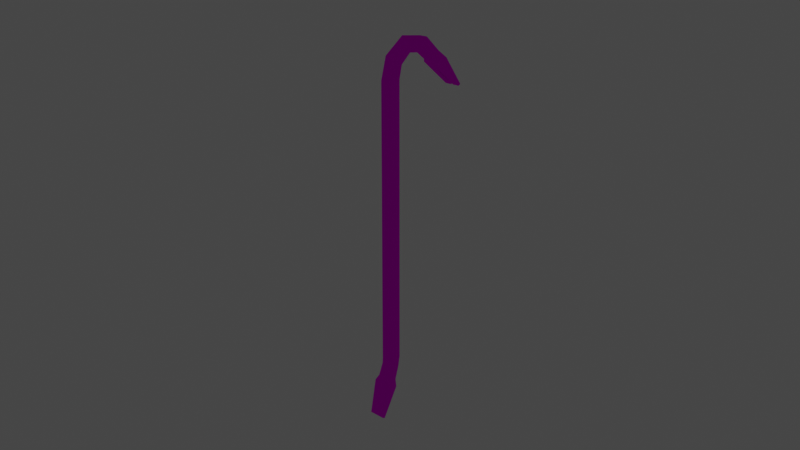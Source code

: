 # Source: Crowbar.blend  (saved by Blender 2.80.75; exported with 4.5.12 LTS)
import bpy
from mathutils import Matrix  # noqa: F401  (used for matrix-valued properties, if any)

bpy.ops.wm.read_factory_settings(use_empty=True)
scene = bpy.context.scene
scene.name = 'Scene'

# ---- collections
col_weapon = bpy.data.collections.new('Weapon'); scene.collection.children.link(col_weapon)
col_cameras___settings = bpy.data.collections.new('Cameras & Settings'); scene.collection.children.link(col_cameras___settings)

# ---- images (referenced by path relative to the original .blend; pixels are not part of the script)
import os
ASSET_DIR = os.environ.get("B2B_ASSET_DIR", "")  # directory of the original .blend (textures are referenced by path, not embedded)
HERE = os.path.dirname(os.path.abspath(__file__))  # packed textures are extracted next to this script under _unpacked/

def load_image(name, relpath, width, height, colorspace="sRGB"):
    """Load a texture the original file referenced (path relative to the .blend, or extracted next to this script)."""
    p = next((c for c in (os.path.join(HERE, relpath), os.path.join(ASSET_DIR, relpath)) if relpath and os.path.exists(c)), "")
    if p:
        img = bpy.data.images.load(p, check_existing=True)
        img.name = name
    else:  # same state as the original file: an image datablock whose file is absent (Cycles renders it pink)
        img = bpy.data.images.new(name, width, height)
        img.source = "FILE"
        img.filepath = "//" + (relpath or name)
    img.colorspace_settings.name = colorspace
    return img
img_shared_textures_png = load_image('shared_textures.png', 'shared_textures.png', 1024, 1024, 'sRGB')

# ---- materials (node trees are filled in below, after node groups)
mat_texture = bpy.data.materials.new('Texture')
mat_texture.use_transparent_shadow = False

# ---- material node trees
mat_texture.use_nodes = True; mat_texture.node_tree.nodes.clear()
_N = mat_texture.node_tree.nodes; _L = mat_texture.node_tree.links
n0 = _N.new('ShaderNodeOutputMaterial'); n0.name = 'Material Output'; n0.location = (300, 300)
n1 = _N.new('ShaderNodeBsdfPrincipled'); n1.name = 'Principled BSDF'; n1.location = (10, 300)
n1.distribution = 'GGX'
n1.subsurface_method = 'BURLEY'
n1.inputs[2].default_value = 0.0
n1.inputs[3].default_value = 1.45
n1.inputs[13].default_value = 0.0
n1.inputs[20].default_value = 0.0
n1.inputs[27].default_value = (0.0, 0.0, 0.0, 1.0)
n1.inputs[28].default_value = 1.0
n2 = _N.new('ShaderNodeTexImage'); n2.name = 'Image Texture'; n2.location = (-280, 280)
n2.image = img_shared_textures_png
_L.new(n1.outputs[0], n0.inputs[0])
_L.new(n2.outputs[0], n1.inputs[0])
n0.is_active_output = True

# ---- world
world_world = bpy.data.worlds.new('World'); scene.world = world_world
world_world.use_nodes = True; world_world.node_tree.nodes.clear()
_N = world_world.node_tree.nodes; _L = world_world.node_tree.links
n0 = _N.new('ShaderNodeOutputWorld'); n0.name = 'World Output'; n0.location = (300, 300)
n1 = _N.new('ShaderNodeBackground'); n1.name = 'Background'; n1.location = (10, 300)
n1.inputs[0].default_value = (0.05088, 0.05088, 0.05088, 1.0)
_L.new(n1.outputs[0], n0.inputs[0])
n0.is_active_output = True
world_world.color = (0.05088, 0.05088, 0.05088)
world_world.use_sun_shadow = False
world_world.sun_shadow_jitter_overblur = 0.0

# ---- cameras
cam_camera_004 = bpy.data.cameras.new('Camera.004')
cam_camera_004.type = 'ORTHO'
cam_camera_004.ortho_scale = 1.5
cam_camera_004.shift_y = 0.2
cam_camera_002 = bpy.data.cameras.new('Camera.002')
cam_camera_003 = bpy.data.cameras.new('Camera.003')
cam_camera_003.type = 'ORTHO'
cam_camera_003.ortho_scale = 1.5
cam_camera_003.shift_y = 0.2
cam_camera_001 = bpy.data.cameras.new('Camera.001')
cam_camera_001.type = 'ORTHO'
cam_camera_001.ortho_scale = 1.5

# ---- lights
light_sun = bpy.data.lights.new('Sun', 'SUN')
light_sun.specular_factor = 0.0
light_sun.transmission_factor = 0.0
light_sun.angle = 1.571
light_sun.energy = 4.0
light_sun.shadow_soft_size = 0.125

# ---- meshes
me_crowbar = bpy.data.meshes.new('Crowbar')
me_crowbar.from_pydata([(0.006875, -0.03955, 0.09356), (0.0138, -0.0276, 0.09357), (0.00684, -0.01571, 0.09356), (0.006804, -0.0395, 0.5407), (0.01392, -0.02763, 0.5407), (0.006814, -0.01574, 0.5407), (0.006795, -0.04422, 0.5621), (0.0139, -0.03455, 0.5689), (0.006829, -0.02485, 0.5759), (0.007029, -0.0607, 0.5774), (0.0135, -0.05933, 0.5893), (0.007013, -0.05807, 0.6012), (0.007022, -0.08593, 0.5744), (0.01341, -0.09054, 0.5855), (0.007097, -0.09525, 0.5966), (0.007485, -0.104, 0.56), (0.0135, -0.1114, 0.569), (0.009923, -0.1179, 0.573), (0.01368, -0.1588, 0.5137), (0.01377, -0.162, 0.5164), (0.007127, -0.03656, 0.0774), (0.01332, -0.02599, 0.08108), (0.007159, -0.0154, 0.08489), (0.01376, -3.713e-07, 1.06e-06), (0.01376, 0.004005, 0.001516), (0.01438, -0.02053, 0.06546), (0.01691, -0.01898, 0.06102), (0.01638, -0.008523, 0.05463), (0.01639, -0.02317, 0.04942), (0.0102, -0.01061, 0.06384), (0.01019, -0.02726, 0.05793), (0.01639, -0.1277, 0.5625), (0.01596, -0.1126, 0.5534), (0.01764, -0.1158, 0.5626), (0.002033, -0.162, 0.5164), (0.002029, -0.1587, 0.5136), (0.00242, -0.1401, 0.5458), (0.002429, -0.1291, 0.5391), (-0.006874, -0.03955, 0.09356), (-0.0138, -0.0276, 0.09357), (-0.00684, -0.01571, 0.09356), (-0.006804, -0.0395, 0.5407), (-0.01392, -0.02763, 0.5407), (-0.006814, -0.01574, 0.5407), (-0.006795, -0.04422, 0.5621), (-0.0139, -0.03455, 0.5689), (-0.006829, -0.02485, 0.5759), (-0.007029, -0.0607, 0.5774), (-0.0135, -0.05933, 0.5893), (-0.007013, -0.05807, 0.6012), (-0.007022, -0.08593, 0.5744), (-0.01341, -0.09054, 0.5855), (-0.007096, -0.09525, 0.5966), (-0.007485, -0.104, 0.56), (-0.0135, -0.1114, 0.569), (-0.009923, -0.1179, 0.573), (-0.01368, -0.1588, 0.5137), (-0.01377, -0.162, 0.5164), (-0.007127, -0.03656, 0.0774), (-0.01332, -0.02599, 0.08108), (-0.007159, -0.0154, 0.08489), (-0.01376, -3.713e-07, 1.06e-06), (-0.01376, 0.004005, 0.001516), (-0.01438, -0.02053, 0.06546), (-0.01691, -0.01898, 0.06102), (-0.01638, -0.008523, 0.05463), (-0.01639, -0.02317, 0.04942), (-0.0102, -0.01061, 0.06384), (-0.01019, -0.02726, 0.05793), (-0.01639, -0.1277, 0.5625), (-0.01596, -0.1126, 0.5534), (-0.01764, -0.1158, 0.5626), (3.53e-08, -0.1269, 0.5409), (-0.002032, -0.162, 0.5164), (-0.002029, -0.1587, 0.5136), (7.459e-08, -0.1385, 0.5479), (-0.00242, -0.1401, 0.5458), (-0.002428, -0.1291, 0.5391)], [], [(8, 5, 43, 46), (1, 4, 3, 0), (2, 5, 4, 1), (20, 0, 38, 58), (5, 8, 7, 4), (11, 8, 46, 49), (4, 7, 6, 3), (44, 6, 9, 47), (14, 11, 49, 52), (7, 10, 9, 6), (47, 9, 12, 50), (8, 11, 10, 7), (17, 14, 52, 55), (10, 13, 12, 9), (50, 12, 15, 53), (11, 14, 13, 10), (40, 2, 22, 60), (13, 16, 15, 12), (15, 32, 70, 53), (14, 17, 16, 13), (0, 20, 21, 1), (1, 21, 22, 2), (65, 27, 24, 62), (67, 29, 27, 65), (23, 28, 66, 61), (38, 0, 3, 41), (23, 24, 27, 28), (22, 21, 25, 29), (20, 30, 25, 21), (27, 29, 25, 26), (41, 3, 6, 44), (30, 20, 58, 68), (60, 22, 29, 67), (24, 23, 61, 62), (28, 26, 25, 30), (28, 27, 26), (17, 31, 33, 16), (16, 33, 32, 15), (31, 69, 75), (31, 32, 33), (32, 31, 19, 18), (18, 19, 34, 35), (34, 19, 31, 36), (35, 34, 36, 37), (72, 37, 36, 75), (75, 36, 31), (35, 37, 32, 18), (32, 37, 72), (39, 38, 41, 42), (40, 39, 42, 43), (43, 42, 45, 46), (42, 41, 44, 45), (45, 44, 47, 48), (46, 45, 48, 49), (48, 47, 50, 51), (49, 48, 51, 52), (51, 50, 53, 54), (52, 51, 54, 55), (38, 39, 59, 58), (39, 40, 60, 59), (61, 66, 65, 62), (60, 67, 63, 59), (58, 59, 63, 68), (65, 64, 63, 67), (30, 68, 66, 28), (66, 68, 63, 64), (66, 64, 65), (55, 54, 71, 69), (54, 53, 70, 71), (75, 69, 76), (69, 71, 70), (70, 56, 57, 69), (56, 74, 73, 57), (73, 76, 69, 57), (74, 77, 76, 73), (72, 75, 76, 77), (32, 72, 70), (74, 56, 70, 77), (72, 77, 70), (5, 2, 40, 43), (31, 17, 55, 69)])
_uv = me_crowbar.uv_layers.new(name='UVMap')
_uv.uv.foreach_set('vector', [0.2233, 0.9594, 0.2233, 0.961, 0.2243, 0.961, 0.2243, 0.9594, 0.09945, 0.8524, 0.1004, 0.8329, 0.09977, 0.8328, 0.09882, 0.8524, 0.1004, 0.8524, 0.1013, 0.8329, 0.1004, 0.8329, 0.09945, 0.8524, 0.2256, 0.9618, 0.2257, 0.9625, 0.2266, 0.9625, 0.2266, 0.9618, 0.213, 0.9608, 0.2124, 0.9592, 0.2116, 0.9595, 0.212, 0.9608, 0.2233, 0.958, 0.2233, 0.9594, 0.2243, 0.9594, 0.2243, 0.958, 0.212, 0.9608, 0.2116, 0.9595, 0.2111, 0.9598, 0.2114, 0.9607, 0.2272, 0.9808, 0.2263, 0.9809, 0.2263, 0.9818, 0.2273, 0.9818, 0.2279, 0.9614, 0.2279, 0.963, 0.2289, 0.963, 0.2289, 0.9614, 0.2116, 0.9595, 0.21, 0.9586, 0.2101, 0.9591, 0.2111, 0.9598, 0.2289, 0.963, 0.2279, 0.963, 0.2279, 0.9641, 0.2289, 0.9641, 0.2124, 0.9592, 0.2103, 0.958, 0.21, 0.9586, 0.2116, 0.9595, 0.2277, 0.9603, 0.2279, 0.9614, 0.2289, 0.9614, 0.2291, 0.9603, 0.21, 0.9586, 0.208, 0.9587, 0.2084, 0.9591, 0.2101, 0.9591, 0.2289, 0.9641, 0.2279, 0.9641, 0.2278, 0.9651, 0.2289, 0.9651, 0.2103, 0.958, 0.2078, 0.9581, 0.208, 0.9587, 0.21, 0.9586, 0.2243, 0.9803, 0.2233, 0.9803, 0.2233, 0.9807, 0.2243, 0.9807, 0.208, 0.9587, 0.2065, 0.9593, 0.2071, 0.9597, 0.2084, 0.9591, 0.2278, 0.9651, 0.2273, 0.9655, 0.2295, 0.9655, 0.2289, 0.9651, 0.2078, 0.9581, 0.2062, 0.9591, 0.2065, 0.9593, 0.208, 0.9587, 0.2104, 0.9803, 0.2106, 0.981, 0.2112, 0.9809, 0.2111, 0.9803, 0.2111, 0.9803, 0.2112, 0.9809, 0.212, 0.9807, 0.212, 0.9803, 0.2249, 0.9821, 0.2226, 0.9821, 0.2228, 0.9844, 0.2248, 0.9844, 0.2245, 0.9816, 0.2231, 0.9816, 0.2226, 0.9821, 0.2249, 0.9821, 0.2251, 0.9581, 0.225, 0.9604, 0.2273, 0.9604, 0.227, 0.958, 0.115, 0.8346, 0.1141, 0.8346, 0.1146, 0.852, 0.1156, 0.852, 0.2127, 0.9845, 0.213, 0.9844, 0.2122, 0.9821, 0.2112, 0.9823, 0.212, 0.9807, 0.2112, 0.9809, 0.2115, 0.9816, 0.2122, 0.9816, 0.2106, 0.981, 0.2111, 0.9819, 0.2115, 0.9816, 0.2112, 0.9809, 0.2122, 0.9821, 0.2122, 0.9816, 0.2115, 0.9816, 0.2115, 0.9818, 0.2272, 0.9799, 0.2262, 0.9799, 0.2263, 0.9809, 0.2272, 0.9808, 0.2254, 0.9609, 0.2256, 0.9618, 0.2266, 0.9618, 0.2268, 0.9608, 0.2243, 0.9807, 0.2233, 0.9807, 0.2231, 0.9816, 0.2245, 0.9816, 0.2275, 0.9715, 0.2273, 0.9715, 0.2273, 0.9727, 0.2275, 0.9727, 0.225, 0.9604, 0.2249, 0.9608, 0.2251, 0.961, 0.2254, 0.9609, 0.2112, 0.9823, 0.2122, 0.9821, 0.2115, 0.9818, 0.2062, 0.9591, 0.2054, 0.9596, 0.2061, 0.9596, 0.2065, 0.9593, 0.2065, 0.9593, 0.2061, 0.9596, 0.2064, 0.96, 0.2071, 0.9597, 0.2273, 0.9598, 0.2295, 0.9598, 0.2284, 0.9592, 0.2054, 0.9596, 0.2064, 0.96, 0.2061, 0.9596, 0.2064, 0.96, 0.2054, 0.9596, 0.2031, 0.9615, 0.2033, 0.9616, 0.2276, 0.9726, 0.2278, 0.9726, 0.2278, 0.9721, 0.2275, 0.972, 0.2283, 0.958, 0.2274, 0.958, 0.2273, 0.9598, 0.2282, 0.9591, 0.2281, 0.9681, 0.2278, 0.9681, 0.2273, 0.9696, 0.2281, 0.9698, 0.2281, 0.9699, 0.2281, 0.9698, 0.2273, 0.9696, 0.2273, 0.9698, 0.2284, 0.9592, 0.2282, 0.9591, 0.2273, 0.9598, 0.2282, 0.9681, 0.2282, 0.9664, 0.2273, 0.9655, 0.2274, 0.9681, 0.2273, 0.9655, 0.2282, 0.9664, 0.2284, 0.9663, 0.1092, 0.8343, 0.1082, 0.8343, 0.1094, 0.8539, 0.1104, 0.8539, 0.1098, 0.8343, 0.1092, 0.8343, 0.1104, 0.8539, 0.111, 0.8539, 0.2226, 0.9817, 0.222, 0.9818, 0.2216, 0.983, 0.2221, 0.9833, 0.222, 0.9818, 0.2211, 0.9818, 0.2208, 0.9827, 0.2216, 0.983, 0.2216, 0.983, 0.2208, 0.9827, 0.2197, 0.9835, 0.22, 0.984, 0.2221, 0.9833, 0.2216, 0.983, 0.22, 0.984, 0.22, 0.9845, 0.22, 0.984, 0.2197, 0.9835, 0.2181, 0.9834, 0.2179, 0.9839, 0.22, 0.9845, 0.22, 0.984, 0.2179, 0.9839, 0.2175, 0.9844, 0.2179, 0.9839, 0.2181, 0.9834, 0.2168, 0.9828, 0.2165, 0.9832, 0.2175, 0.9844, 0.2179, 0.9839, 0.2165, 0.9832, 0.216, 0.9834, 0.2198, 0.9622, 0.2208, 0.9622, 0.2208, 0.9616, 0.22, 0.9615, 0.2208, 0.9622, 0.2214, 0.9622, 0.2214, 0.9618, 0.2208, 0.9616, 0.2224, 0.958, 0.221, 0.9602, 0.222, 0.9604, 0.2226, 0.9581, 0.2214, 0.9618, 0.2218, 0.9608, 0.2212, 0.9609, 0.2208, 0.9616, 0.22, 0.9615, 0.2208, 0.9616, 0.2212, 0.9609, 0.2206, 0.9606, 0.222, 0.9604, 0.2213, 0.9607, 0.2212, 0.9609, 0.2218, 0.9608, 0.2254, 0.9609, 0.2268, 0.9608, 0.2273, 0.9604, 0.225, 0.9604, 0.221, 0.9602, 0.2206, 0.9606, 0.2212, 0.9609, 0.2213, 0.9607, 0.221, 0.9602, 0.2213, 0.9607, 0.222, 0.9604, 0.216, 0.9834, 0.2165, 0.9832, 0.2162, 0.9829, 0.2154, 0.983, 0.2279, 0.9733, 0.2279, 0.9727, 0.2273, 0.9727, 0.2275, 0.9731, 0.2284, 0.9592, 0.2295, 0.9598, 0.2286, 0.9591, 0.2154, 0.983, 0.2162, 0.9829, 0.2164, 0.9825, 0.2164, 0.9825, 0.2132, 0.9809, 0.213, 0.981, 0.2154, 0.983, 0.2276, 0.9715, 0.2275, 0.972, 0.2278, 0.972, 0.2278, 0.9715, 0.2285, 0.958, 0.2286, 0.9591, 0.2295, 0.9598, 0.2294, 0.958, 0.2278, 0.9699, 0.2273, 0.9715, 0.2281, 0.9715, 0.2281, 0.97, 0.2278, 0.9716, 0.2278, 0.9721, 0.228, 0.972, 0.228, 0.9715, 0.2273, 0.9655, 0.2284, 0.9663, 0.2295, 0.9655, 0.2285, 0.9681, 0.2293, 0.9681, 0.2295, 0.9655, 0.2285, 0.9664, 0.2284, 0.9663, 0.2285, 0.9664, 0.2295, 0.9655, 0.1117, 0.8331, 0.1117, 0.8524, 0.1127, 0.8524, 0.1127, 0.8331, 0.2273, 0.9598, 0.2277, 0.9603, 0.2291, 0.9603, 0.2295, 0.9598])
me_crowbar.materials.append(mat_texture)
me_crowbar.use_remesh_preserve_volume = False
me_crowbar.use_remesh_preserve_attributes = False
me_crowbar.use_mirror_vertex_groups = False
me_crowbar.update()
me_crowbar_001 = bpy.data.meshes.new('Crowbar.001')
me_crowbar_001.from_pydata([(-0.01186, -0.03948, 0.09359), (-0.01186, -0.03948, 0.5407), (-0.01186, -0.01576, 0.09359), (-0.01186, -0.01576, 0.5407), (0.01186, -0.03948, 0.09359), (0.01186, -0.03948, 0.5407), (0.01186, -0.01576, 0.09359), (0.01186, -0.01576, 0.5407), (-0.01186, -0.04419, 0.5621), (-0.01186, -0.02487, 0.5759), (0.01186, -0.04419, 0.5621), (0.01186, -0.02487, 0.5759), (-0.01188, -0.06058, 0.5776), (-0.01183, -0.05813, 0.6011), (0.01188, -0.06058, 0.5776), (0.01183, -0.05813, 0.6011), (-0.01213, -0.08622, 0.5745), (-0.01159, -0.09515, 0.5965), (0.01213, -0.08622, 0.5745), (0.01159, -0.09515, 0.5965), (-0.01672, -0.1021, 0.5616), (-0.01728, -0.119, 0.5749), (0.01672, -0.1021, 0.5616), (0.01728, -0.119, 0.5749), (-0.01186, -0.03709, 0.07743), (-0.01186, -0.01453, 0.08477), (0.01186, -0.03709, 0.07743), (0.01186, -0.01453, 0.08477), (-0.017, -0.02668, 0.05573), (-0.017, -0.009341, 0.06143), (0.017, -0.02668, 0.05573), (0.017, -0.009341, 0.06143), (-0.014, 5.109e-05, -8.578e-06), (-0.014, 0.003995, 0.001442), (0.014, 5.109e-05, -8.578e-06), (0.014, 0.003995, 0.001442), (-0.014, -0.1588, 0.5136), (-0.014, -0.162, 0.5164), (0.014, -0.1588, 0.5136), (0.014, -0.162, 0.5164)], [], [(0, 1, 3, 2), (2, 3, 7, 6), (6, 7, 5, 4), (4, 5, 1, 0), (4, 0, 24, 26), (7, 3, 9, 11), (10, 11, 15, 14), (5, 7, 11, 10), (3, 1, 8, 9), (1, 5, 10, 8), (12, 14, 18, 16), (9, 8, 12, 13), (8, 10, 14, 12), (11, 9, 13, 15), (18, 19, 23, 22), (15, 13, 17, 19), (14, 15, 19, 18), (13, 12, 16, 17), (22, 23, 39, 38), (17, 16, 20, 21), (16, 18, 22, 20), (19, 17, 21, 23), (26, 24, 28, 30), (2, 6, 27, 25), (0, 2, 25, 24), (6, 4, 26, 27), (31, 30, 34, 35), (25, 27, 31, 29), (27, 26, 30, 31), (24, 25, 29, 28), (33, 35, 34, 32), (28, 29, 33, 32), (30, 28, 32, 34), (29, 31, 35, 33), (39, 37, 36, 38), (21, 20, 36, 37), (20, 22, 38, 36), (23, 21, 37, 39)])
_uv = me_crowbar_001.uv_layers.new(name='UVMap')
_uv.uv.foreach_set('vector', [0.08301, 0.856, 0.08418, 0.835, 0.08587, 0.8351, 0.0847, 0.8561, 0.09674, 0.856, 0.09674, 0.8353, 0.09843, 0.8353, 0.09843, 0.856, 0.09521, 0.8366, 0.09637, 0.8576, 0.09468, 0.8576, 0.09351, 0.8366, 0.09917, 0.8544, 0.09917, 0.8341, 0.1009, 0.8341, 0.1009, 0.8544, 0.2255, 0.9792, 0.2272, 0.9792, 0.2272, 0.98, 0.2255, 0.98, 0.2248, 0.9601, 0.2231, 0.9601, 0.2231, 0.9584, 0.2248, 0.9584, 0.2207, 0.9834, 0.2222, 0.984, 0.2198, 0.9853, 0.2196, 0.9842, 0.221, 0.9824, 0.2227, 0.9824, 0.2222, 0.984, 0.2207, 0.9834, 0.2122, 0.9599, 0.2105, 0.9598, 0.2102, 0.9588, 0.2117, 0.9582, 0.2272, 0.9589, 0.2255, 0.9589, 0.2255, 0.9578, 0.2272, 0.9578, 0.2279, 0.9623, 0.2296, 0.9623, 0.2296, 0.9635, 0.2279, 0.9635, 0.2117, 0.9582, 0.2102, 0.9588, 0.2091, 0.9581, 0.2093, 0.9569, 0.2272, 0.9578, 0.2255, 0.9578, 0.2255, 0.9569, 0.2272, 0.9569, 0.2248, 0.9584, 0.2231, 0.9584, 0.2231, 0.9569, 0.2248, 0.9569, 0.2178, 0.9841, 0.2172, 0.9851, 0.2154, 0.9841, 0.2166, 0.9835, 0.228, 0.9569, 0.2296, 0.9569, 0.2296, 0.9587, 0.228, 0.9587, 0.2196, 0.9842, 0.2198, 0.9853, 0.2172, 0.9851, 0.2178, 0.9841, 0.2093, 0.9569, 0.2091, 0.9581, 0.2073, 0.9581, 0.2067, 0.9571, 0.2166, 0.9835, 0.2154, 0.9841, 0.2122, 0.9815, 0.2124, 0.9813, 0.2067, 0.9571, 0.2073, 0.9581, 0.2061, 0.9587, 0.2049, 0.9581, 0.2279, 0.9635, 0.2296, 0.9635, 0.23, 0.9644, 0.2276, 0.9644, 0.228, 0.9587, 0.2296, 0.9587, 0.23, 0.9599, 0.2276, 0.9599, 0.2255, 0.98, 0.2272, 0.98, 0.2276, 0.9811, 0.2251, 0.9811, 0.2231, 0.9808, 0.2248, 0.9808, 0.2248, 0.9812, 0.2231, 0.9812, 0.2094, 0.9808, 0.211, 0.9809, 0.2111, 0.9813, 0.2095, 0.9816, 0.2215, 0.9614, 0.2199, 0.9614, 0.22, 0.9607, 0.2216, 0.961, 0.2219, 0.9598, 0.2207, 0.9596, 0.2224, 0.9569, 0.2227, 0.957, 0.2231, 0.9812, 0.2248, 0.9812, 0.2251, 0.9823, 0.2227, 0.9823, 0.2216, 0.961, 0.22, 0.9607, 0.2207, 0.9596, 0.2219, 0.9598, 0.2095, 0.9816, 0.2111, 0.9813, 0.2114, 0.9824, 0.2102, 0.9826, 0.2276, 0.969, 0.2276, 0.9677, 0.2279, 0.9677, 0.2279, 0.969, 0.2102, 0.9826, 0.2114, 0.9824, 0.2122, 0.9852, 0.2119, 0.9853, 0.2251, 0.9811, 0.2276, 0.9811, 0.2274, 0.9839, 0.2254, 0.9839, 0.2227, 0.9823, 0.2251, 0.9823, 0.2249, 0.9852, 0.2229, 0.9852, 0.2278, 0.969, 0.2278, 0.9703, 0.2276, 0.9703, 0.2276, 0.969, 0.2049, 0.9581, 0.2061, 0.9587, 0.2019, 0.9609, 0.2017, 0.9607, 0.2276, 0.9644, 0.23, 0.9644, 0.2298, 0.9677, 0.2278, 0.9677, 0.2276, 0.9599, 0.23, 0.9599, 0.2298, 0.9623, 0.2278, 0.9623])
me_crowbar_001.materials.append(mat_texture)
me_crowbar_001.use_remesh_preserve_volume = False
me_crowbar_001.use_remesh_preserve_attributes = False
me_crowbar_001.use_mirror_vertex_groups = False
me_crowbar_001.update()
arm_armature = bpy.data.armatures.new('Armature')  # bones are not reproduced

# ---- objects
ob_crowbar_lod0 = bpy.data.objects.new('Crowbar_LOD0', me_crowbar)
ob_crowbar = bpy.data.objects.new('Crowbar', arm_armature)
ob_crowbar_lod1 = bpy.data.objects.new('Crowbar_LOD1', me_crowbar_001)
ob_camera_back = bpy.data.objects.new('Camera Back', cam_camera_004)
ob_camera_preview = bpy.data.objects.new('Camera Preview', cam_camera_002)
ob_camera_side = bpy.data.objects.new('Camera Side', cam_camera_003)
ob_camera_top = bpy.data.objects.new('Camera Top', cam_camera_001)
ob_sun = bpy.data.objects.new('Sun', light_sun)

# ---- transforms, parenting, visibility, modifiers, constraints
ob_crowbar_lod0.parent = ob_crowbar
ob_crowbar_lod0.location = (0.0, 0.0, 0.0)
ob_crowbar_lod0.lineart.crease_threshold = 0.0
_vg = ob_crowbar_lod0.vertex_groups.new(name='Root')
_vg.add([0, 1, 2, 3, 4, 5, 6, 7, 8, 9, 10, 11, 12, 13, 14, 15, 16, 17, 18, 19, 20, 21, 22, 23, 24, 25, 26, 27, 28, 29, 30, 31, 32, 33, 34, 35, 36, 37, 38, 39, 40, 41, 42, 43, 44, 45, 46, 47, 48, 49, 50, 51, 52, 53, 54, 55, 56, 57, 58, 59, 60, 61, 62, 63, 64, 65, 66, 67, 68, 69, 70, 71, 72, 73, 74, 75, 76, 77], 1.0, 'REPLACE')
_m = ob_crowbar_lod0.modifiers.new('Armature', 'ARMATURE')
_m.object = ob_crowbar
ob_crowbar.location = (0.0, 0.0, 0.0)
ob_crowbar.lineart.crease_threshold = 0.0
ob_crowbar_lod1.parent = ob_crowbar
ob_crowbar_lod1.location = (0.0, 0.0, 0.0)
ob_crowbar_lod1.hide_render = True
ob_crowbar_lod1.lineart.crease_threshold = 0.0
_vg = ob_crowbar_lod1.vertex_groups.new(name='Root')
_vg.add([0, 1, 2, 3, 4, 5, 6, 7, 8, 9, 10, 11, 12, 13, 14, 15, 16, 17, 18, 19, 20, 21, 22, 23, 24, 25, 26, 27, 28, 29, 30, 31, 32, 33, 34, 35, 36, 37, 38, 39], 1.0, 'REPLACE')
_m = ob_crowbar_lod1.modifiers.new('Armature', 'ARMATURE')
_m.object = ob_crowbar
ob_camera_back.location = (0.0, 5.0, 0.0)
ob_camera_back.rotation_euler = (1.571, 0.0, 3.142)
ob_camera_back.lineart.crease_threshold = 0.0
ob_camera_preview.location = (-1.152, 1.066, 0.8944)
ob_camera_preview.rotation_euler = (1.222, 0.0, -2.339)
ob_camera_preview.lineart.crease_threshold = 0.0
ob_camera_side.location = (-5.0, 0.0, 0.0)
ob_camera_side.rotation_euler = (1.571, 0.0, -1.571)
ob_camera_side.lineart.crease_threshold = 0.0
ob_camera_top.location = (0.0, 0.0, 5.0)
ob_camera_top.rotation_euler = (0.0, 0.0, -1.571)
ob_camera_top.lineart.crease_threshold = 0.0
ob_sun.location = (0.0, 10.0, 1.0)
ob_sun.rotation_euler = (-2.278, 2.074, 0.0)
ob_sun.lineart.crease_threshold = 0.0

# ---- collection membership
col_weapon.objects.link(ob_crowbar_lod0)
col_weapon.objects.link(ob_crowbar)
col_weapon.objects.link(ob_crowbar_lod1)
col_cameras___settings.objects.link(ob_camera_back)
col_cameras___settings.objects.link(ob_camera_preview)
col_cameras___settings.objects.link(ob_camera_side)
col_cameras___settings.objects.link(ob_camera_top)
col_cameras___settings.objects.link(ob_sun)
def _layer_coll(name, lc=None):
    lc = lc or bpy.context.view_layer.layer_collection
    for c in lc.children:
        if c.name == name: return c
        r = _layer_coll(name, c)
        if r: return r
_layer_coll('Cameras & Settings').exclude = True

# ---- scene / render settings (as saved in the file)
scene.camera = ob_camera_preview
scene.frame_start = 1; scene.frame_end = 250; scene.frame_set(15)
scene.render.engine = 'BLENDER_EEVEE_NEXT'
scene.render.resolution_x = 2560
scene.render.resolution_y = 1440
scene.render.fps = 60
scene.render.film_transparent = True
scene.cycles.use_denoising = False
scene.cycles.samples = 128
scene.cycles.sampling_pattern = 'TABULATED_SOBOL'
scene.cycles.use_adaptive_sampling = False
scene.cycles.use_light_tree = False
scene.view_settings.view_transform = 'Filmic'
bpy.context.view_layer.update()
